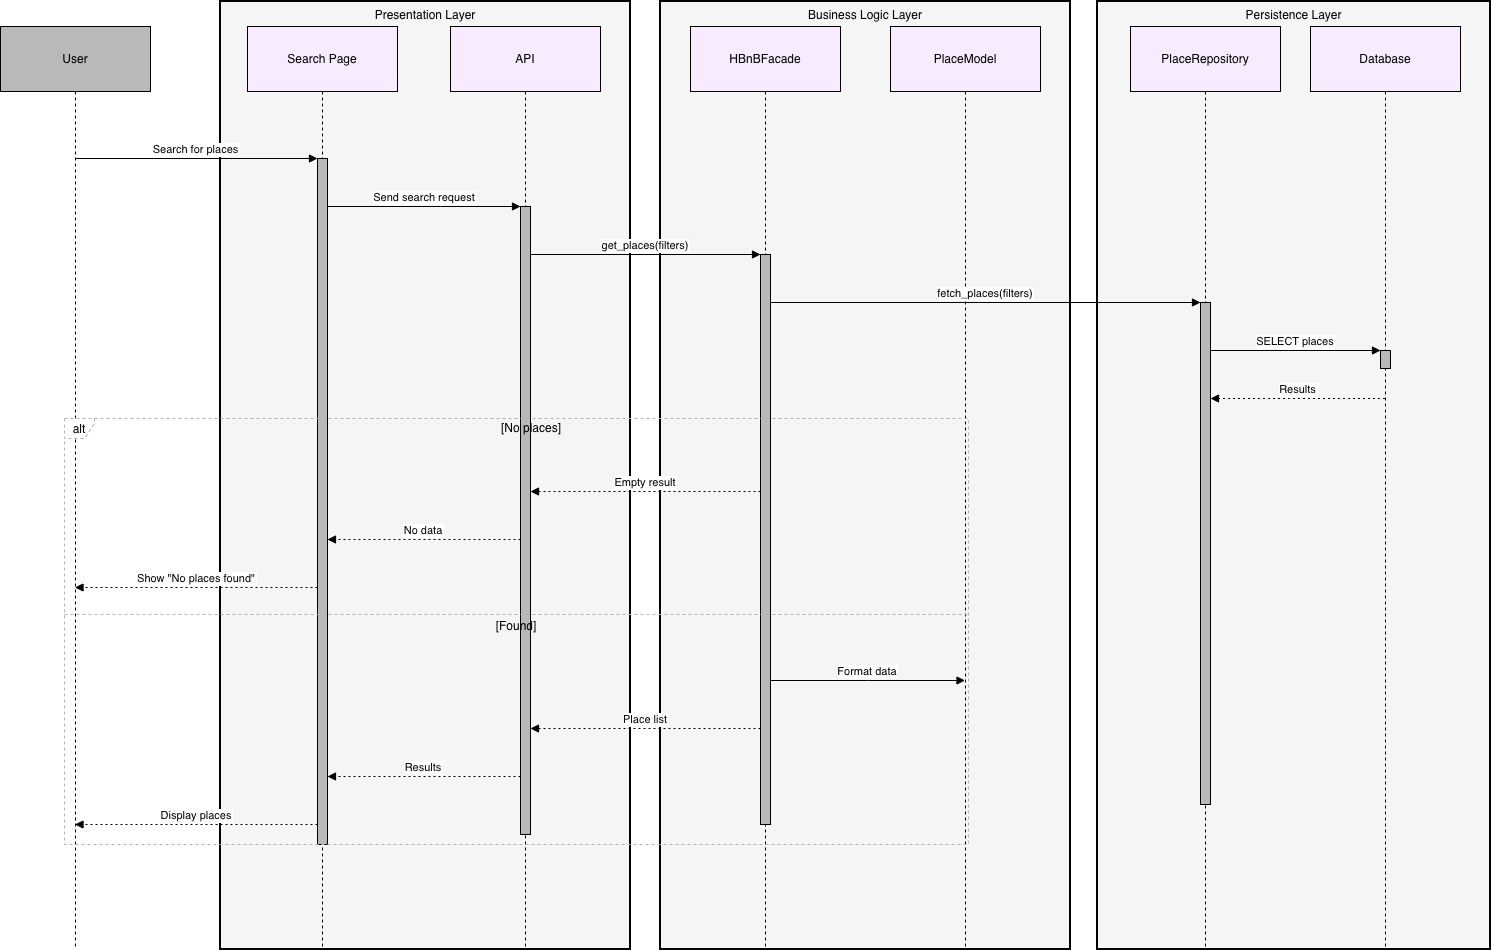

The diagram above was exported from draw.io. Its source (the exported page's mxGraphModel, read from the mxfile embedded in the PNG):
<mxGraphModel dx="946" dy="615" grid="1" gridSize="10" guides="1" tooltips="1" connect="1" arrows="1" fold="1" page="1" pageScale="1" pageWidth="850" pageHeight="1100" math="0" shadow="0">
  <root>
    <mxCell id="0" />
    <mxCell id="1" parent="0" />
    <mxCell id="3bMmkxsG6x1s3cGXy1XD-1" parent="1" style="whiteSpace=wrap;strokeWidth=2;verticalAlign=top;fillColor=#F5F5F5;" value="Presentation Layer" vertex="1">
      <mxGeometry height="948" width="410" x="240" y="20" as="geometry" />
    </mxCell>
    <mxCell id="3bMmkxsG6x1s3cGXy1XD-2" parent="1" style="whiteSpace=wrap;strokeWidth=2;verticalAlign=top;fillColor=#F5F5F5;" value="Business Logic Layer" vertex="1">
      <mxGeometry height="948" width="410" x="680" y="20" as="geometry" />
    </mxCell>
    <mxCell id="3bMmkxsG6x1s3cGXy1XD-3" parent="1" style="whiteSpace=wrap;strokeWidth=2;verticalAlign=top;fillColor=#F5F5F5;" value="Persistence Layer" vertex="1">
      <mxGeometry height="948" width="393" x="1117" y="20" as="geometry" />
    </mxCell>
    <mxCell id="3bMmkxsG6x1s3cGXy1XD-4" parent="1" style="shape=umlLifeline;perimeter=lifelinePerimeter;whiteSpace=wrap;container=1;dropTarget=0;collapsible=0;recursiveResize=0;outlineConnect=0;portConstraint=eastwest;newEdgeStyle={&quot;edgeStyle&quot;:&quot;elbowEdgeStyle&quot;,&quot;elbow&quot;:&quot;vertical&quot;,&quot;curved&quot;:0,&quot;rounded&quot;:0};size=65;fillColor=#B9B9B9;" value="User" vertex="1">
      <mxGeometry height="923" width="150" x="20" y="45" as="geometry" />
    </mxCell>
    <mxCell id="3bMmkxsG6x1s3cGXy1XD-5" parent="1" style="shape=umlLifeline;perimeter=lifelinePerimeter;whiteSpace=wrap;container=1;dropTarget=0;collapsible=0;recursiveResize=0;outlineConnect=0;portConstraint=eastwest;newEdgeStyle={&quot;edgeStyle&quot;:&quot;elbowEdgeStyle&quot;,&quot;elbow&quot;:&quot;vertical&quot;,&quot;curved&quot;:0,&quot;rounded&quot;:0};size=65;fillColor=#F8EBFF;" value="Search Page" vertex="1">
      <mxGeometry height="923" width="150" x="267" y="45" as="geometry" />
    </mxCell>
    <mxCell id="3bMmkxsG6x1s3cGXy1XD-6" parent="3bMmkxsG6x1s3cGXy1XD-5" style="points=[];perimeter=orthogonalPerimeter;outlineConnect=0;targetShapes=umlLifeline;portConstraint=eastwest;newEdgeStyle={&quot;edgeStyle&quot;:&quot;elbowEdgeStyle&quot;,&quot;elbow&quot;:&quot;vertical&quot;,&quot;curved&quot;:0,&quot;rounded&quot;:0};fillColor=#B9B9B9;" value="" vertex="1">
      <mxGeometry height="686" width="10" x="70" y="132" as="geometry" />
    </mxCell>
    <mxCell id="3bMmkxsG6x1s3cGXy1XD-7" parent="1" style="shape=umlLifeline;perimeter=lifelinePerimeter;whiteSpace=wrap;container=1;dropTarget=0;collapsible=0;recursiveResize=0;outlineConnect=0;portConstraint=eastwest;newEdgeStyle={&quot;edgeStyle&quot;:&quot;elbowEdgeStyle&quot;,&quot;elbow&quot;:&quot;vertical&quot;,&quot;curved&quot;:0,&quot;rounded&quot;:0};size=65;fillColor=#F8EBFF;" value="API" vertex="1">
      <mxGeometry height="923" width="150" x="470" y="45" as="geometry" />
    </mxCell>
    <mxCell id="3bMmkxsG6x1s3cGXy1XD-8" parent="3bMmkxsG6x1s3cGXy1XD-7" style="points=[];perimeter=orthogonalPerimeter;outlineConnect=0;targetShapes=umlLifeline;portConstraint=eastwest;newEdgeStyle={&quot;edgeStyle&quot;:&quot;elbowEdgeStyle&quot;,&quot;elbow&quot;:&quot;vertical&quot;,&quot;curved&quot;:0,&quot;rounded&quot;:0};fillColor=#B9B9B9;" value="" vertex="1">
      <mxGeometry height="628" width="10" x="70" y="180" as="geometry" />
    </mxCell>
    <mxCell id="3bMmkxsG6x1s3cGXy1XD-9" parent="1" style="shape=umlLifeline;perimeter=lifelinePerimeter;whiteSpace=wrap;container=1;dropTarget=0;collapsible=0;recursiveResize=0;outlineConnect=0;portConstraint=eastwest;newEdgeStyle={&quot;edgeStyle&quot;:&quot;elbowEdgeStyle&quot;,&quot;elbow&quot;:&quot;vertical&quot;,&quot;curved&quot;:0,&quot;rounded&quot;:0};size=65;fillColor=#F8EBFF;" value="HBnBFacade" vertex="1">
      <mxGeometry height="923" width="150" x="710" y="45" as="geometry" />
    </mxCell>
    <mxCell id="3bMmkxsG6x1s3cGXy1XD-10" parent="3bMmkxsG6x1s3cGXy1XD-9" style="points=[];perimeter=orthogonalPerimeter;outlineConnect=0;targetShapes=umlLifeline;portConstraint=eastwest;newEdgeStyle={&quot;edgeStyle&quot;:&quot;elbowEdgeStyle&quot;,&quot;elbow&quot;:&quot;vertical&quot;,&quot;curved&quot;:0,&quot;rounded&quot;:0};fillColor=#B9B9B9;" value="" vertex="1">
      <mxGeometry height="570" width="10" x="70" y="228" as="geometry" />
    </mxCell>
    <mxCell id="3bMmkxsG6x1s3cGXy1XD-11" parent="1" style="shape=umlLifeline;perimeter=lifelinePerimeter;whiteSpace=wrap;container=1;dropTarget=0;collapsible=0;recursiveResize=0;outlineConnect=0;portConstraint=eastwest;newEdgeStyle={&quot;edgeStyle&quot;:&quot;elbowEdgeStyle&quot;,&quot;elbow&quot;:&quot;vertical&quot;,&quot;curved&quot;:0,&quot;rounded&quot;:0};size=65;fillColor=#F8EBFF;" value="PlaceModel" vertex="1">
      <mxGeometry height="923" width="150" x="910" y="45" as="geometry" />
    </mxCell>
    <mxCell id="3bMmkxsG6x1s3cGXy1XD-12" parent="1" style="shape=umlLifeline;perimeter=lifelinePerimeter;whiteSpace=wrap;container=1;dropTarget=0;collapsible=0;recursiveResize=0;outlineConnect=0;portConstraint=eastwest;newEdgeStyle={&quot;edgeStyle&quot;:&quot;elbowEdgeStyle&quot;,&quot;elbow&quot;:&quot;vertical&quot;,&quot;curved&quot;:0,&quot;rounded&quot;:0};size=65;fillColor=#F8EBFF;" value="PlaceRepository" vertex="1">
      <mxGeometry height="923" width="150" x="1150" y="45" as="geometry" />
    </mxCell>
    <mxCell id="3bMmkxsG6x1s3cGXy1XD-13" parent="3bMmkxsG6x1s3cGXy1XD-12" style="points=[];perimeter=orthogonalPerimeter;outlineConnect=0;targetShapes=umlLifeline;portConstraint=eastwest;newEdgeStyle={&quot;edgeStyle&quot;:&quot;elbowEdgeStyle&quot;,&quot;elbow&quot;:&quot;vertical&quot;,&quot;curved&quot;:0,&quot;rounded&quot;:0};fillColor=#B9B9B9;" value="" vertex="1">
      <mxGeometry height="502" width="10" x="70" y="276" as="geometry" />
    </mxCell>
    <mxCell id="3bMmkxsG6x1s3cGXy1XD-14" parent="1" style="shape=umlLifeline;perimeter=lifelinePerimeter;whiteSpace=wrap;container=1;dropTarget=0;collapsible=0;recursiveResize=0;outlineConnect=0;portConstraint=eastwest;newEdgeStyle={&quot;edgeStyle&quot;:&quot;elbowEdgeStyle&quot;,&quot;elbow&quot;:&quot;vertical&quot;,&quot;curved&quot;:0,&quot;rounded&quot;:0};size=65;fillColor=#F8EBFF;" value="Database" vertex="1">
      <mxGeometry height="923" width="150" x="1330" y="45" as="geometry" />
    </mxCell>
    <mxCell id="3bMmkxsG6x1s3cGXy1XD-15" parent="3bMmkxsG6x1s3cGXy1XD-14" style="points=[];perimeter=orthogonalPerimeter;outlineConnect=0;targetShapes=umlLifeline;portConstraint=eastwest;newEdgeStyle={&quot;edgeStyle&quot;:&quot;elbowEdgeStyle&quot;,&quot;elbow&quot;:&quot;vertical&quot;,&quot;curved&quot;:0,&quot;rounded&quot;:0};fillColor=#B9B9B9;" value="" vertex="1">
      <mxGeometry height="18" width="10" x="70" y="324" as="geometry" />
    </mxCell>
    <mxCell id="3bMmkxsG6x1s3cGXy1XD-16" parent="1" style="shape=umlFrame;dashed=1;pointerEvents=0;dropTarget=0;strokeColor=#B3B3B3;height=20;width=30" value="alt" vertex="1">
      <mxGeometry height="426" width="904" x="84" y="437" as="geometry" />
    </mxCell>
    <mxCell id="3bMmkxsG6x1s3cGXy1XD-17" parent="3bMmkxsG6x1s3cGXy1XD-16" style="text;strokeColor=none;fillColor=none;align=center;verticalAlign=middle;whiteSpace=wrap;" value="[No places]" vertex="1">
      <mxGeometry height="20" width="874" x="30" as="geometry" />
    </mxCell>
    <mxCell id="3bMmkxsG6x1s3cGXy1XD-18" parent="3bMmkxsG6x1s3cGXy1XD-16" style="shape=line;dashed=1;whiteSpace=wrap;verticalAlign=top;labelPosition=center;verticalLabelPosition=middle;align=center;strokeColor=#B3B3B3;" value="[Found]" vertex="1">
      <mxGeometry height="4" width="904" y="194" as="geometry" />
    </mxCell>
    <mxCell id="3bMmkxsG6x1s3cGXy1XD-19" edge="1" parent="1" source="3bMmkxsG6x1s3cGXy1XD-4" style="verticalAlign=bottom;edgeStyle=elbowEdgeStyle;elbow=vertical;curved=0;rounded=0;endArrow=block;" target="3bMmkxsG6x1s3cGXy1XD-6" value="Search for places">
      <mxGeometry relative="1" as="geometry">
        <Array as="points">
          <mxPoint x="227" y="177" />
        </Array>
      </mxGeometry>
    </mxCell>
    <mxCell id="3bMmkxsG6x1s3cGXy1XD-20" edge="1" parent="1" source="3bMmkxsG6x1s3cGXy1XD-6" style="verticalAlign=bottom;edgeStyle=elbowEdgeStyle;elbow=vertical;curved=0;rounded=0;endArrow=block;" target="3bMmkxsG6x1s3cGXy1XD-8" value="Send search request">
      <mxGeometry relative="1" as="geometry">
        <Array as="points">
          <mxPoint x="460" y="225" />
        </Array>
      </mxGeometry>
    </mxCell>
    <mxCell id="3bMmkxsG6x1s3cGXy1XD-21" edge="1" parent="1" source="3bMmkxsG6x1s3cGXy1XD-8" style="verticalAlign=bottom;edgeStyle=elbowEdgeStyle;elbow=vertical;curved=0;rounded=0;endArrow=block;" target="3bMmkxsG6x1s3cGXy1XD-10" value="get_places(filters)">
      <mxGeometry relative="1" as="geometry">
        <Array as="points">
          <mxPoint x="678" y="273" />
        </Array>
      </mxGeometry>
    </mxCell>
    <mxCell id="3bMmkxsG6x1s3cGXy1XD-22" edge="1" parent="1" source="3bMmkxsG6x1s3cGXy1XD-10" style="verticalAlign=bottom;edgeStyle=elbowEdgeStyle;elbow=vertical;curved=0;rounded=0;endArrow=block;" target="3bMmkxsG6x1s3cGXy1XD-13" value="fetch_places(filters)">
      <mxGeometry relative="1" as="geometry">
        <Array as="points">
          <mxPoint x="998" y="321" />
        </Array>
      </mxGeometry>
    </mxCell>
    <mxCell id="3bMmkxsG6x1s3cGXy1XD-23" edge="1" parent="1" source="3bMmkxsG6x1s3cGXy1XD-13" style="verticalAlign=bottom;edgeStyle=elbowEdgeStyle;elbow=vertical;curved=0;rounded=0;endArrow=block;" target="3bMmkxsG6x1s3cGXy1XD-15" value="SELECT places">
      <mxGeometry relative="1" as="geometry">
        <Array as="points">
          <mxPoint x="1308" y="369" />
        </Array>
      </mxGeometry>
    </mxCell>
    <mxCell id="3bMmkxsG6x1s3cGXy1XD-24" edge="1" parent="1" source="3bMmkxsG6x1s3cGXy1XD-14" style="verticalAlign=bottom;edgeStyle=elbowEdgeStyle;elbow=vertical;curved=0;rounded=0;dashed=1;dashPattern=2 3;endArrow=block;" target="3bMmkxsG6x1s3cGXy1XD-13" value="Results">
      <mxGeometry relative="1" as="geometry">
        <Array as="points">
          <mxPoint x="1309" y="417" />
        </Array>
      </mxGeometry>
    </mxCell>
    <mxCell id="3bMmkxsG6x1s3cGXy1XD-25" edge="1" parent="1" source="3bMmkxsG6x1s3cGXy1XD-10" style="verticalAlign=bottom;edgeStyle=elbowEdgeStyle;elbow=vertical;curved=0;rounded=0;dashed=1;dashPattern=2 3;endArrow=block;" target="3bMmkxsG6x1s3cGXy1XD-8" value="Empty result">
      <mxGeometry relative="1" as="geometry">
        <Array as="points">
          <mxPoint x="679" y="510" />
        </Array>
      </mxGeometry>
    </mxCell>
    <mxCell id="3bMmkxsG6x1s3cGXy1XD-26" edge="1" parent="1" source="3bMmkxsG6x1s3cGXy1XD-8" style="verticalAlign=bottom;edgeStyle=elbowEdgeStyle;elbow=vertical;curved=0;rounded=0;dashed=1;dashPattern=2 3;endArrow=block;" target="3bMmkxsG6x1s3cGXy1XD-6" value="No data">
      <mxGeometry relative="1" as="geometry">
        <Array as="points">
          <mxPoint x="461" y="558" />
        </Array>
      </mxGeometry>
    </mxCell>
    <mxCell id="3bMmkxsG6x1s3cGXy1XD-27" edge="1" parent="1" source="3bMmkxsG6x1s3cGXy1XD-6" style="verticalAlign=bottom;edgeStyle=elbowEdgeStyle;elbow=vertical;curved=0;rounded=0;dashed=1;dashPattern=2 3;endArrow=block;" target="3bMmkxsG6x1s3cGXy1XD-4" value="Show &quot;No places found&quot;">
      <mxGeometry relative="1" as="geometry">
        <Array as="points">
          <mxPoint x="228" y="606" />
        </Array>
      </mxGeometry>
    </mxCell>
    <mxCell id="3bMmkxsG6x1s3cGXy1XD-28" edge="1" parent="1" source="3bMmkxsG6x1s3cGXy1XD-10" style="verticalAlign=bottom;edgeStyle=elbowEdgeStyle;elbow=vertical;curved=0;rounded=0;endArrow=block;" target="3bMmkxsG6x1s3cGXy1XD-11" value="Format data">
      <mxGeometry relative="1" as="geometry">
        <Array as="points">
          <mxPoint x="888" y="699" />
        </Array>
      </mxGeometry>
    </mxCell>
    <mxCell id="3bMmkxsG6x1s3cGXy1XD-29" edge="1" parent="1" source="3bMmkxsG6x1s3cGXy1XD-10" style="verticalAlign=bottom;edgeStyle=elbowEdgeStyle;elbow=vertical;curved=0;rounded=0;dashed=1;dashPattern=2 3;endArrow=block;" target="3bMmkxsG6x1s3cGXy1XD-8" value="Place list">
      <mxGeometry relative="1" as="geometry">
        <Array as="points">
          <mxPoint x="679" y="747" />
        </Array>
      </mxGeometry>
    </mxCell>
    <mxCell id="3bMmkxsG6x1s3cGXy1XD-30" edge="1" parent="1" source="3bMmkxsG6x1s3cGXy1XD-8" style="verticalAlign=bottom;edgeStyle=elbowEdgeStyle;elbow=vertical;curved=0;rounded=0;dashed=1;dashPattern=2 3;endArrow=block;" target="3bMmkxsG6x1s3cGXy1XD-6" value="Results">
      <mxGeometry relative="1" as="geometry">
        <Array as="points">
          <mxPoint x="461" y="795" />
        </Array>
      </mxGeometry>
    </mxCell>
    <mxCell id="3bMmkxsG6x1s3cGXy1XD-31" edge="1" parent="1" source="3bMmkxsG6x1s3cGXy1XD-6" style="verticalAlign=bottom;edgeStyle=elbowEdgeStyle;elbow=vertical;curved=0;rounded=0;dashed=1;dashPattern=2 3;endArrow=block;" target="3bMmkxsG6x1s3cGXy1XD-4" value="Display places">
      <mxGeometry relative="1" as="geometry">
        <Array as="points">
          <mxPoint x="228" y="843" />
        </Array>
      </mxGeometry>
    </mxCell>
  </root>
</mxGraphModel>